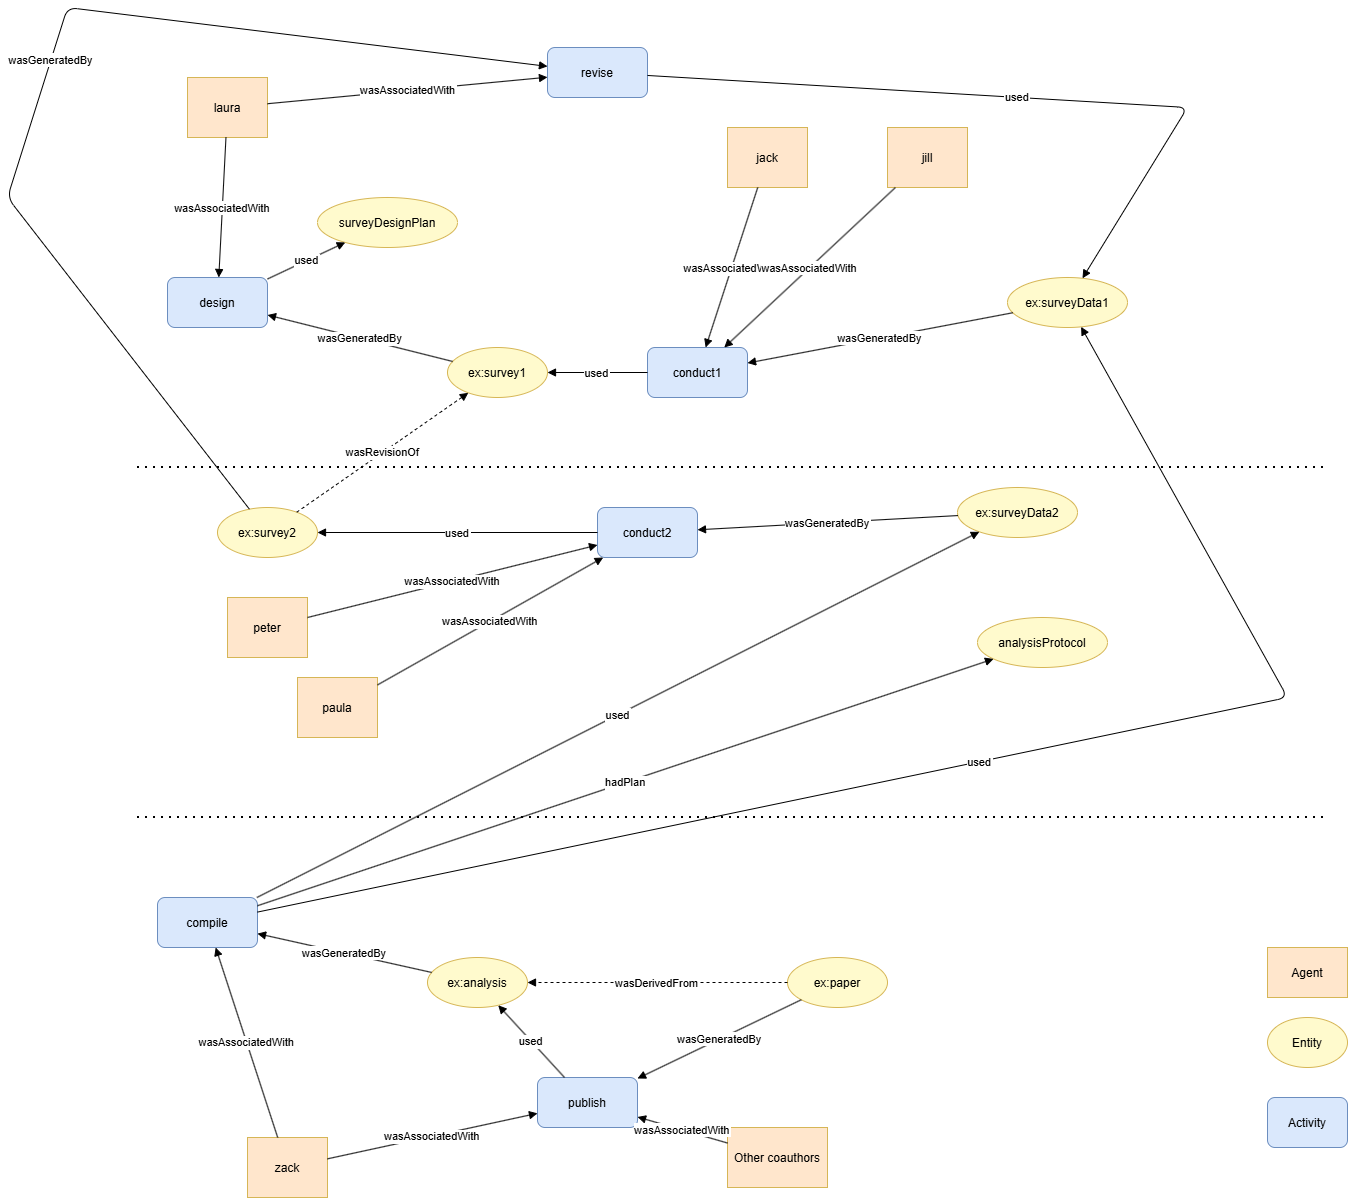

The diagram above was exported from draw.io. Its source (the exported page's mxGraphModel, read from the mxfile embedded in the PNG):
<mxGraphModel dx="2357" dy="1720" grid="1" gridSize="10" guides="1" tooltips="1" connect="1" arrows="1" fold="1" page="1" pageScale="1" pageWidth="850" pageHeight="1100" math="0" shadow="0">
  <root>
    <mxCell id="0" />
    <mxCell id="1" parent="0" />
    <mxCell id="leg1" parent="1" style="shape=mxgraph.flowchart.start2;fillColor=#FFE6CC;strokeColor=#d6b656;fontSize=12;" value="Agent" vertex="1">
      <mxGeometry height="50" width="80" x="1130" y="700" as="geometry" />
    </mxCell>
    <mxCell id="leg2" parent="1" style="ellipse;fillColor=#FFFACD;strokeColor=#d6b656;fontSize=12;" value="Entity" vertex="1">
      <mxGeometry height="50" width="80" x="1130" y="770" as="geometry" />
    </mxCell>
    <mxCell id="leg3" parent="1" style="rounded=1;fillColor=#DAE8FC;strokeColor=#6c8ebf;fontSize=12;" value="Activity" vertex="1">
      <mxGeometry height="50" width="80" x="1130" y="850" as="geometry" />
    </mxCell>
    <mxCell id="laura" parent="1" style="shape=mxgraph.flowchart.start2;fillColor=#FFE6CC;strokeColor=#d6b656;fontSize=12;" value="laura" vertex="1">
      <mxGeometry height="60" width="80" x="50" y="-170" as="geometry" />
    </mxCell>
    <mxCell id="jack" parent="1" style="shape=mxgraph.flowchart.start2;fillColor=#FFE6CC;strokeColor=#d6b656;fontSize=12;" value="jack" vertex="1">
      <mxGeometry height="60" width="80" x="590" y="-120" as="geometry" />
    </mxCell>
    <mxCell id="jill" parent="1" style="shape=mxgraph.flowchart.start2;fillColor=#FFE6CC;strokeColor=#d6b656;fontSize=12;" value="jill" vertex="1">
      <mxGeometry height="60" width="80" x="750" y="-120" as="geometry" />
    </mxCell>
    <mxCell id="peter" parent="1" style="shape=mxgraph.flowchart.start2;fillColor=#FFE6CC;strokeColor=#d6b656;fontSize=12;" value="peter" vertex="1">
      <mxGeometry height="60" width="80" x="90" y="350" as="geometry" />
    </mxCell>
    <mxCell id="paula" parent="1" style="shape=mxgraph.flowchart.start2;fillColor=#FFE6CC;strokeColor=#d6b656;fontSize=12;" value="paula" vertex="1">
      <mxGeometry height="60" width="80" x="160" y="430" as="geometry" />
    </mxCell>
    <mxCell id="zack" parent="1" style="shape=mxgraph.flowchart.start2;fillColor=#FFE6CC;strokeColor=#d6b656;fontSize=12;" value="zack" vertex="1">
      <mxGeometry height="60" width="80" x="110" y="890" as="geometry" />
    </mxCell>
    <mxCell id="coauthors" parent="1" style="shape=mxgraph.flowchart.start2;fillColor=#FFE6CC;strokeColor=#d6b656;fontSize=12;" value="Other coauthors" vertex="1">
      <mxGeometry height="60" width="100" x="590" y="880" as="geometry" />
    </mxCell>
    <mxCell id="surveyDesignPlan" parent="1" style="ellipse;fillColor=#FFFACD;strokeColor=#d6b656;fontSize=12;" value="surveyDesignPlan" vertex="1">
      <mxGeometry height="50" width="140" x="180" y="-50" as="geometry" />
    </mxCell>
    <mxCell id="survey1" parent="1" style="ellipse;fillColor=#FFFACD;strokeColor=#d6b656;fontSize=12;" value="ex:survey1" vertex="1">
      <mxGeometry height="50" width="100" x="310" y="100" as="geometry" />
    </mxCell>
    <mxCell id="surveyData1" parent="1" style="ellipse;fillColor=#FFFACD;strokeColor=#d6b656;fontSize=12;" value="ex:surveyData1" vertex="1">
      <mxGeometry height="50" width="120" x="870" y="30" as="geometry" />
    </mxCell>
    <mxCell id="survey2" parent="1" style="ellipse;fillColor=#FFFACD;strokeColor=#d6b656;fontSize=12;" value="ex:survey2" vertex="1">
      <mxGeometry height="50" width="100" x="80" y="260" as="geometry" />
    </mxCell>
    <mxCell id="surveyData2" parent="1" style="ellipse;fillColor=#FFFACD;strokeColor=#d6b656;fontSize=12;" value="ex:surveyData2" vertex="1">
      <mxGeometry height="50" width="120" x="820" y="240" as="geometry" />
    </mxCell>
    <mxCell id="analysisProtocol" parent="1" style="ellipse;fillColor=#FFFACD;strokeColor=#d6b656;fontSize=12;" value="analysisProtocol" vertex="1">
      <mxGeometry height="50" width="130" x="840" y="370" as="geometry" />
    </mxCell>
    <mxCell id="analysis" parent="1" style="ellipse;fillColor=#FFFACD;strokeColor=#d6b656;fontSize=12;" value="ex:analysis" vertex="1">
      <mxGeometry height="50" width="100" x="290" y="710" as="geometry" />
    </mxCell>
    <mxCell id="paper" parent="1" style="ellipse;fillColor=#FFFACD;strokeColor=#d6b656;fontSize=12;" value="ex:paper" vertex="1">
      <mxGeometry height="50" width="100" x="650" y="710" as="geometry" />
    </mxCell>
    <mxCell id="design" parent="1" style="rounded=1;fillColor=#DAE8FC;strokeColor=#6c8ebf;fontSize=12;" value="design" vertex="1">
      <mxGeometry height="50" width="100" x="30" y="30" as="geometry" />
    </mxCell>
    <mxCell id="conduct1" parent="1" style="rounded=1;fillColor=#DAE8FC;strokeColor=#6c8ebf;fontSize=12;" value="conduct1" vertex="1">
      <mxGeometry height="50" width="100" x="510" y="100" as="geometry" />
    </mxCell>
    <mxCell id="revise" parent="1" style="rounded=1;fillColor=#DAE8FC;strokeColor=#6c8ebf;fontSize=12;" value="revise" vertex="1">
      <mxGeometry height="50" width="100" x="410" y="-200" as="geometry" />
    </mxCell>
    <mxCell id="conduct2" parent="1" style="rounded=1;fillColor=#DAE8FC;strokeColor=#6c8ebf;fontSize=12;" value="conduct2" vertex="1">
      <mxGeometry height="50" width="100" x="460" y="260" as="geometry" />
    </mxCell>
    <mxCell id="compile" parent="1" style="rounded=1;fillColor=#DAE8FC;strokeColor=#6c8ebf;fontSize=12;" value="compile" vertex="1">
      <mxGeometry height="50" width="100" x="20" y="650" as="geometry" />
    </mxCell>
    <mxCell id="publish" parent="1" style="rounded=1;fillColor=#DAE8FC;strokeColor=#6c8ebf;fontSize=12;" value="publish" vertex="1">
      <mxGeometry height="50" width="100" x="400" y="830" as="geometry" />
    </mxCell>
    <mxCell id="2" edge="1" parent="1" source="laura" style="endArrow=block;" target="design" value="wasAssociatedWith">
      <mxGeometry relative="1" as="geometry" />
    </mxCell>
    <mxCell id="3" edge="1" parent="1" source="design" style="endArrow=block;" target="surveyDesignPlan" value="used">
      <mxGeometry relative="1" as="geometry" />
    </mxCell>
    <mxCell id="4" edge="1" parent="1" source="survey1" style="endArrow=block;" target="design" value="wasGeneratedBy">
      <mxGeometry relative="1" as="geometry" />
    </mxCell>
    <mxCell id="5" edge="1" parent="1" source="jack" style="endArrow=block;" target="conduct1" value="wasAssociatedWith">
      <mxGeometry relative="1" as="geometry" />
    </mxCell>
    <mxCell id="6" edge="1" parent="1" source="jill" style="endArrow=block;" target="conduct1" value="wasAssociatedWith">
      <mxGeometry relative="1" as="geometry" />
    </mxCell>
    <mxCell id="7" edge="1" parent="1" source="conduct1" style="endArrow=block;" target="survey1" value="used">
      <mxGeometry relative="1" as="geometry" />
    </mxCell>
    <mxCell id="8" edge="1" parent="1" source="surveyData1" style="endArrow=block;" target="conduct1" value="wasGeneratedBy">
      <mxGeometry relative="1" as="geometry" />
    </mxCell>
    <mxCell id="9" edge="1" parent="1" source="revise" style="endArrow=block;" target="surveyData1" value="used">
      <mxGeometry relative="1" as="geometry">
        <Array as="points">
          <mxPoint x="1050" y="-140" />
        </Array>
      </mxGeometry>
    </mxCell>
    <mxCell id="10" edge="1" parent="1" source="laura" style="endArrow=block;" target="revise" value="wasAssociatedWith">
      <mxGeometry relative="1" as="geometry" />
    </mxCell>
    <mxCell id="11" edge="1" parent="1" source="survey2" style="endArrow=block;" target="revise" value="wasGeneratedBy">
      <mxGeometry relative="1" x="0.0005" as="geometry">
        <mxPoint as="offset" />
        <Array as="points">
          <mxPoint x="-130" y="-50" />
          <mxPoint x="-70" y="-240" />
        </Array>
      </mxGeometry>
    </mxCell>
    <mxCell id="12" edge="1" parent="1" source="survey2" style="endArrow=block;dashed=1;" target="survey1" value="wasRevisionOf">
      <mxGeometry relative="1" as="geometry" />
    </mxCell>
    <mxCell id="13" edge="1" parent="1" source="peter" style="endArrow=block;" target="conduct2" value="wasAssociatedWith">
      <mxGeometry relative="1" as="geometry" />
    </mxCell>
    <mxCell id="14" edge="1" parent="1" source="paula" style="endArrow=block;" target="conduct2" value="wasAssociatedWith">
      <mxGeometry relative="1" as="geometry" />
    </mxCell>
    <mxCell id="15" edge="1" parent="1" source="conduct2" style="endArrow=block;" target="survey2" value="used">
      <mxGeometry relative="1" as="geometry" />
    </mxCell>
    <mxCell id="16" edge="1" parent="1" source="surveyData2" style="endArrow=block;" target="conduct2" value="wasGeneratedBy">
      <mxGeometry relative="1" as="geometry" />
    </mxCell>
    <mxCell id="17" edge="1" parent="1" source="zack" style="endArrow=block;" target="compile" value="wasAssociatedWith">
      <mxGeometry relative="1" as="geometry" />
    </mxCell>
    <mxCell id="18" edge="1" parent="1" source="compile" style="endArrow=block;" target="surveyData1" value="used">
      <mxGeometry relative="1" as="geometry">
        <Array as="points">
          <mxPoint x="1150" y="450" />
        </Array>
      </mxGeometry>
    </mxCell>
    <mxCell id="19" edge="1" parent="1" source="compile" style="endArrow=block;" target="surveyData2" value="used">
      <mxGeometry relative="1" as="geometry" />
    </mxCell>
    <mxCell id="20" edge="1" parent="1" source="compile" style="endArrow=block;" target="analysisProtocol" value="hadPlan">
      <mxGeometry relative="1" as="geometry" />
    </mxCell>
    <mxCell id="21" edge="1" parent="1" source="analysis" style="endArrow=block;" target="compile" value="wasGeneratedBy">
      <mxGeometry relative="1" as="geometry" />
    </mxCell>
    <mxCell id="22" edge="1" parent="1" source="zack" style="endArrow=block;" target="publish" value="wasAssociatedWith">
      <mxGeometry relative="1" as="geometry" />
    </mxCell>
    <mxCell id="23" edge="1" parent="1" source="coauthors" style="endArrow=block;" target="publish" value="wasAssociatedWith">
      <mxGeometry relative="1" as="geometry" />
    </mxCell>
    <mxCell id="24" edge="1" parent="1" source="publish" style="endArrow=block;" target="analysis" value="used">
      <mxGeometry relative="1" as="geometry" />
    </mxCell>
    <mxCell id="25" edge="1" parent="1" source="paper" style="endArrow=block;" target="publish" value="wasGeneratedBy">
      <mxGeometry relative="1" as="geometry" />
    </mxCell>
    <mxCell id="26" edge="1" parent="1" source="paper" style="endArrow=block;dashed=1;" target="analysis" value="wasDerivedFrom">
      <mxGeometry relative="1" as="geometry" />
    </mxCell>
    <mxCell id="sQCSnTpsXrivPYyW6vTi-27" edge="1" parent="1" style="endArrow=none;dashed=1;html=1;dashPattern=1 3;strokeWidth=2;rounded=0;" value="">
      <mxGeometry height="50" relative="1" width="50" as="geometry">
        <mxPoint y="220" as="sourcePoint" />
        <mxPoint x="1190" y="220" as="targetPoint" />
      </mxGeometry>
    </mxCell>
    <mxCell id="sQCSnTpsXrivPYyW6vTi-28" edge="1" parent="1" style="endArrow=none;dashed=1;html=1;dashPattern=1 3;strokeWidth=2;rounded=0;" value="">
      <mxGeometry height="50" relative="1" width="50" as="geometry">
        <mxPoint y="570" as="sourcePoint" />
        <mxPoint x="1190" y="570" as="targetPoint" />
      </mxGeometry>
    </mxCell>
  </root>
</mxGraphModel>